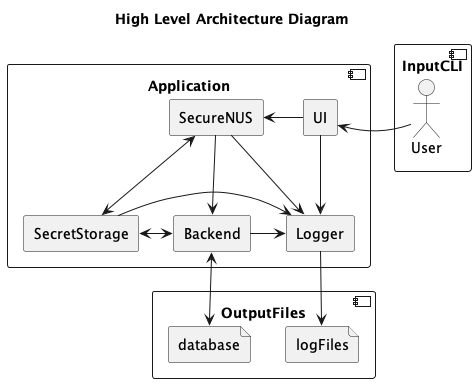

The diagram above was rendered by PlantUML. Its source (embedded in the PNG):
@startuml
!include Style.puml
title High Level Architecture Diagram
component Application {

    rectangle SecureNUS
    rectangle UI
    rectangle Backend
    rectangle SecretStorage
    rectangle Logger
    SecureNUS <- UI
    SecureNUS <--> SecretStorage
    SecretStorage <-> Backend
    SecureNUS -> Backend
}
component InputCLI {
    actor User
}
InputCLI.User -left-> UI

component OutputFiles {
    file logFiles
    file database
}

UI -> Logger
SecureNUS -> Logger
SecretStorage -> Logger
Backend -> Logger
Logger --> logFiles
Backend <-down-> database

@enduml